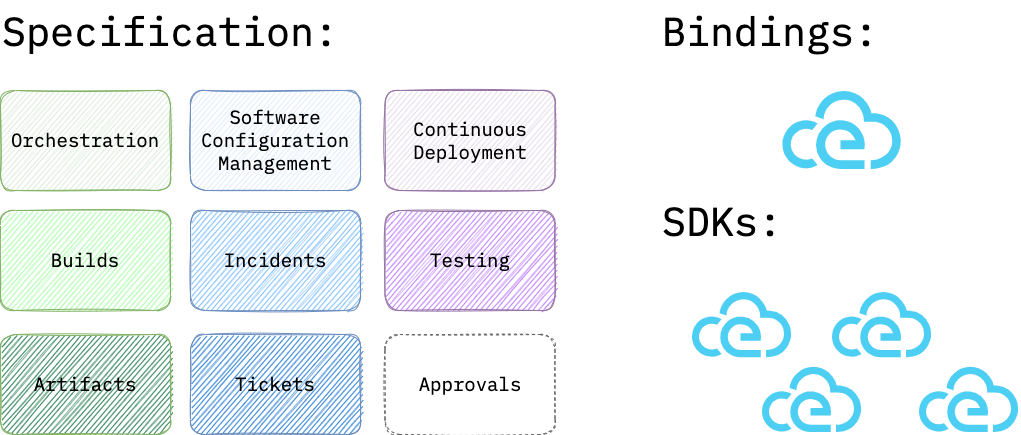

The diagram above was exported from draw.io. Its source (the exported page's mxGraphModel, read from the mxfile embedded in the PNG):
<mxGraphModel dx="1234" dy="876" grid="1" gridSize="10" guides="1" tooltips="1" connect="1" arrows="1" fold="1" page="1" pageScale="1" pageWidth="1169" pageHeight="827" math="0" shadow="0">
  <root>
    <mxCell id="0" />
    <mxCell id="1" parent="0" />
    <mxCell id="0KwMvhLsUY_0V4qwRlI2-1" value="Orchestration" style="rounded=1;whiteSpace=wrap;html=1;labelBackgroundColor=none;sketch=1;fontFamily=IBM Plex Mono;fontSize=19;fillColor=#d5e8d4;strokeColor=#82b366;" vertex="1" parent="1">
      <mxGeometry x="60" y="200" width="170" height="100" as="geometry" />
    </mxCell>
    <mxCell id="0KwMvhLsUY_0V4qwRlI2-2" value="Software&lt;br&gt;Configuration&lt;br&gt;Management" style="rounded=1;whiteSpace=wrap;html=1;labelBackgroundColor=none;sketch=1;fontFamily=IBM Plex Mono;fontSize=19;fillColor=#dae8fc;strokeColor=#6c8ebf;" vertex="1" parent="1">
      <mxGeometry x="250" y="200" width="170" height="100" as="geometry" />
    </mxCell>
    <mxCell id="0KwMvhLsUY_0V4qwRlI2-3" value="Continuous Deployment" style="rounded=1;whiteSpace=wrap;html=1;labelBackgroundColor=none;sketch=1;fontFamily=IBM Plex Mono;fontSize=19;fillColor=#e1d5e7;strokeColor=#9673a6;" vertex="1" parent="1">
      <mxGeometry x="444.5" y="200" width="170" height="100" as="geometry" />
    </mxCell>
    <mxCell id="0KwMvhLsUY_0V4qwRlI2-4" value="Builds" style="rounded=1;whiteSpace=wrap;html=1;labelBackgroundColor=none;sketch=1;fontFamily=IBM Plex Mono;fontSize=19;fillColor=#99FF99;strokeColor=#82b366;" vertex="1" parent="1">
      <mxGeometry x="60" y="320" width="170" height="100" as="geometry" />
    </mxCell>
    <mxCell id="0KwMvhLsUY_0V4qwRlI2-5" value="Incidents" style="rounded=1;whiteSpace=wrap;html=1;labelBackgroundColor=none;sketch=1;fontFamily=IBM Plex Mono;fontSize=19;fillColor=#66B2FF;strokeColor=#6c8ebf;" vertex="1" parent="1">
      <mxGeometry x="250" y="320" width="170" height="100" as="geometry" />
    </mxCell>
    <mxCell id="0KwMvhLsUY_0V4qwRlI2-6" value="Testing" style="rounded=1;whiteSpace=wrap;html=1;labelBackgroundColor=none;sketch=1;fontFamily=IBM Plex Mono;fontSize=19;fillColor=#B266FF;strokeColor=#9673a6;" vertex="1" parent="1">
      <mxGeometry x="444.5" y="320" width="170" height="100" as="geometry" />
    </mxCell>
    <mxCell id="0KwMvhLsUY_0V4qwRlI2-7" value="Artifacts" style="rounded=1;whiteSpace=wrap;html=1;labelBackgroundColor=none;sketch=1;fontFamily=IBM Plex Mono;fontSize=19;fillColor=#006633;strokeColor=#82b366;" vertex="1" parent="1">
      <mxGeometry x="60" y="444" width="170" height="100" as="geometry" />
    </mxCell>
    <mxCell id="0KwMvhLsUY_0V4qwRlI2-8" value="Tickets" style="rounded=1;whiteSpace=wrap;html=1;labelBackgroundColor=none;sketch=1;fontFamily=IBM Plex Mono;fontSize=19;fillColor=#0066CC;strokeColor=#6c8ebf;" vertex="1" parent="1">
      <mxGeometry x="250" y="444" width="170" height="100" as="geometry" />
    </mxCell>
    <mxCell id="0KwMvhLsUY_0V4qwRlI2-9" value="Approvals" style="rounded=1;whiteSpace=wrap;html=1;labelBackgroundColor=none;sketch=1;fontFamily=IBM Plex Mono;fontSize=19;fillColor=none;strokeColor=#666666;dashed=1;fontColor=#000000;" vertex="1" parent="1">
      <mxGeometry x="444.5" y="444" width="170" height="100" as="geometry" />
    </mxCell>
    <mxCell id="0KwMvhLsUY_0V4qwRlI2-10" value="Specification:" style="rounded=0;whiteSpace=wrap;html=1;dashed=1;labelBackgroundColor=none;sketch=1;strokeColor=none;fontFamily=IBM Plex Mono;fontSize=40;fontColor=#000000;fillColor=none;align=left;" vertex="1" parent="1">
      <mxGeometry x="60" y="110" width="360" height="60" as="geometry" />
    </mxCell>
    <mxCell id="0KwMvhLsUY_0V4qwRlI2-11" value="Bindings:" style="rounded=0;whiteSpace=wrap;html=1;dashed=1;labelBackgroundColor=none;sketch=1;strokeColor=none;fontFamily=IBM Plex Mono;fontSize=40;fontColor=#000000;fillColor=none;align=left;" vertex="1" parent="1">
      <mxGeometry x="720" y="110" width="360" height="60" as="geometry" />
    </mxCell>
    <mxCell id="0KwMvhLsUY_0V4qwRlI2-13" value="" style="shape=image;verticalLabelPosition=bottom;verticalAlign=top;imageAspect=0;aspect=fixed;image=data:image/svg+xml,(base64 omitted: 2560 chars);dashed=1;labelBackgroundColor=none;sketch=1;strokeColor=#7F00FF;fontFamily=IBM Plex Mono;fontSize=40;fontColor=#FFFFFF;fillColor=none;" vertex="1" parent="1">
      <mxGeometry x="840" y="198.58" width="123" height="82.68" as="geometry" />
    </mxCell>
    <mxCell id="0KwMvhLsUY_0V4qwRlI2-15" value="SDKs:" style="rounded=0;whiteSpace=wrap;html=1;dashed=1;labelBackgroundColor=none;sketch=1;strokeColor=none;fontFamily=IBM Plex Mono;fontSize=40;fontColor=#000000;fillColor=none;align=left;" vertex="1" parent="1">
      <mxGeometry x="720" y="300" width="360" height="60" as="geometry" />
    </mxCell>
    <mxCell id="0KwMvhLsUY_0V4qwRlI2-16" value="" style="shape=image;verticalLabelPosition=bottom;verticalAlign=top;imageAspect=0;aspect=fixed;image=data:image/svg+xml,(base64 omitted: 2560 chars);dashed=1;labelBackgroundColor=none;sketch=1;strokeColor=#7F00FF;fontFamily=IBM Plex Mono;fontSize=40;fontColor=#FFFFFF;fillColor=none;" vertex="1" parent="1">
      <mxGeometry x="750" y="400" width="103" height="69.23" as="geometry" />
    </mxCell>
    <mxCell id="0KwMvhLsUY_0V4qwRlI2-17" value="" style="shape=image;verticalLabelPosition=bottom;verticalAlign=top;imageAspect=0;aspect=fixed;image=data:image/svg+xml,(base64 omitted: 2560 chars);dashed=1;labelBackgroundColor=none;sketch=1;strokeColor=#7F00FF;fontFamily=IBM Plex Mono;fontSize=40;fontColor=#FFFFFF;fillColor=none;" vertex="1" parent="1">
      <mxGeometry x="890" y="400" width="103" height="69.23" as="geometry" />
    </mxCell>
    <mxCell id="0KwMvhLsUY_0V4qwRlI2-18" value="" style="shape=image;verticalLabelPosition=bottom;verticalAlign=top;imageAspect=0;aspect=fixed;image=data:image/svg+xml,(base64 omitted: 2560 chars);dashed=1;labelBackgroundColor=none;sketch=1;strokeColor=#7F00FF;fontFamily=IBM Plex Mono;fontSize=40;fontColor=#FFFFFF;fillColor=none;" vertex="1" parent="1">
      <mxGeometry x="820" y="474.77" width="103" height="69.23" as="geometry" />
    </mxCell>
    <mxCell id="0KwMvhLsUY_0V4qwRlI2-19" value="" style="shape=image;verticalLabelPosition=bottom;verticalAlign=top;imageAspect=0;aspect=fixed;image=data:image/svg+xml,(base64 omitted: 2560 chars);dashed=1;labelBackgroundColor=none;sketch=1;strokeColor=#7F00FF;fontFamily=IBM Plex Mono;fontSize=40;fontColor=#FFFFFF;fillColor=none;" vertex="1" parent="1">
      <mxGeometry x="977" y="474.77" width="103" height="69.23" as="geometry" />
    </mxCell>
  </root>
</mxGraphModel>